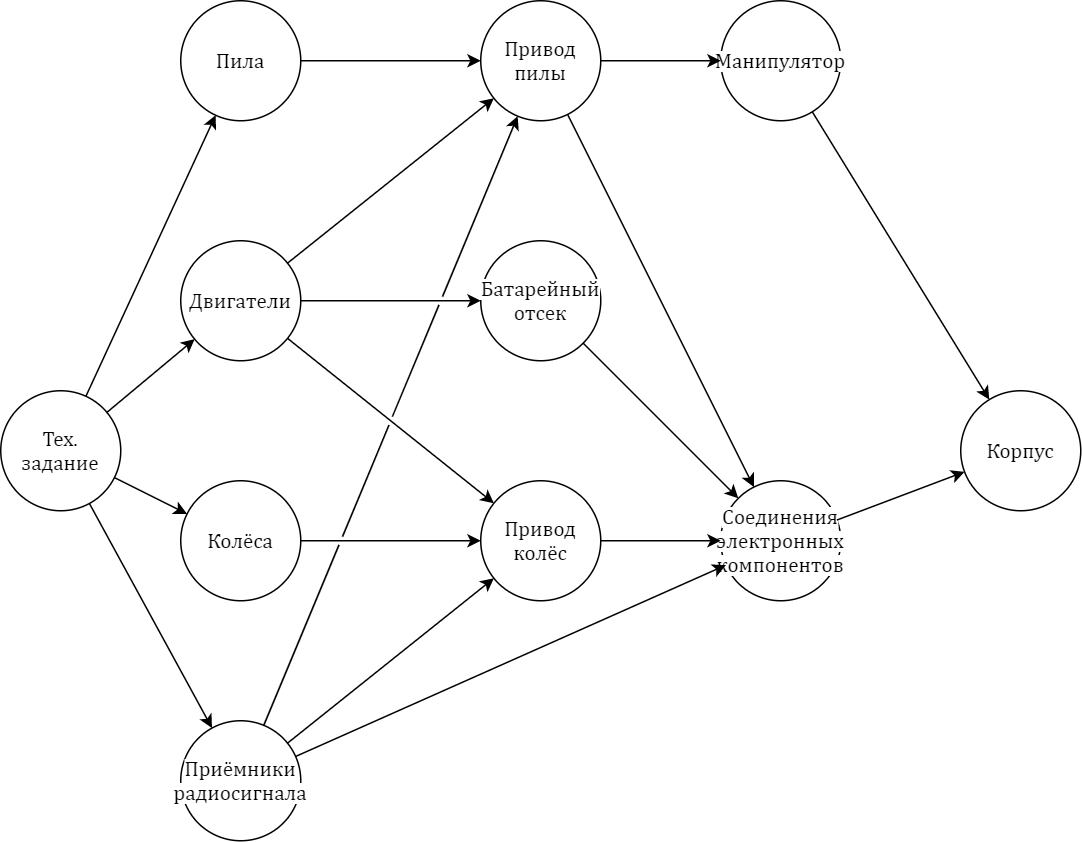

The diagram above was exported from draw.io. Its source (the exported page's mxGraphModel, read from the mxfile embedded in the PNG):
<mxGraphModel dx="1024" dy="592" grid="1" gridSize="10" guides="1" tooltips="1" connect="1" arrows="1" fold="1" page="1" pageScale="1" pageWidth="827" pageHeight="1169" math="0" shadow="0">
  <root>
    <mxCell id="0" />
    <mxCell id="1" parent="0" />
    <mxCell id="A3KxoqD9hoKocan3baYv-1" value="Тех.&lt;br&gt;задание" style="ellipse;whiteSpace=wrap;html=1;aspect=fixed;fontFamily=Cambria Math;fontSize=14;" vertex="1" parent="1">
      <mxGeometry x="40" y="260" width="80" height="80" as="geometry" />
    </mxCell>
    <mxCell id="A3KxoqD9hoKocan3baYv-7" value="Пила" style="ellipse;whiteSpace=wrap;html=1;aspect=fixed;fontFamily=Cambria Math;fontSize=14;" vertex="1" parent="1">
      <mxGeometry x="160" width="80" height="80" as="geometry" />
    </mxCell>
    <mxCell id="A3KxoqD9hoKocan3baYv-8" value="Двигатели" style="ellipse;whiteSpace=wrap;html=1;aspect=fixed;fontFamily=Cambria Math;fontSize=14;" vertex="1" parent="1">
      <mxGeometry x="160" y="160" width="80" height="80" as="geometry" />
    </mxCell>
    <mxCell id="A3KxoqD9hoKocan3baYv-11" value="Колёса" style="ellipse;whiteSpace=wrap;html=1;aspect=fixed;fontFamily=Cambria Math;fontSize=14;" vertex="1" parent="1">
      <mxGeometry x="160" y="320" width="80" height="80" as="geometry" />
    </mxCell>
    <mxCell id="A3KxoqD9hoKocan3baYv-32" value="&lt;span style=&quot;background-color: rgb(255 , 255 , 255)&quot;&gt;Приёмники&lt;br&gt;радиосигнала&lt;/span&gt;" style="ellipse;whiteSpace=wrap;html=1;aspect=fixed;fontFamily=Cambria Math;fontSize=14;" vertex="1" parent="1">
      <mxGeometry x="160" y="480" width="80" height="80" as="geometry" />
    </mxCell>
    <mxCell id="A3KxoqD9hoKocan3baYv-35" value="" style="endArrow=classic;html=1;fontFamily=Cambria Math;fontSize=14;" edge="1" parent="1" source="A3KxoqD9hoKocan3baYv-1" target="A3KxoqD9hoKocan3baYv-7">
      <mxGeometry width="50" height="50" relative="1" as="geometry">
        <mxPoint x="20" y="430" as="sourcePoint" />
        <mxPoint x="70" y="380" as="targetPoint" />
      </mxGeometry>
    </mxCell>
    <mxCell id="A3KxoqD9hoKocan3baYv-36" value="" style="endArrow=classic;html=1;fontFamily=Cambria Math;fontSize=14;" edge="1" parent="1" source="A3KxoqD9hoKocan3baYv-1" target="A3KxoqD9hoKocan3baYv-8">
      <mxGeometry width="50" height="50" relative="1" as="geometry">
        <mxPoint x="-20" y="440" as="sourcePoint" />
        <mxPoint x="164.22291236000342" y="257.8885438199983" as="targetPoint" />
      </mxGeometry>
    </mxCell>
    <mxCell id="A3KxoqD9hoKocan3baYv-37" value="" style="endArrow=classic;html=1;fontFamily=Cambria Math;fontSize=14;" edge="1" parent="1" source="A3KxoqD9hoKocan3baYv-1" target="A3KxoqD9hoKocan3baYv-11">
      <mxGeometry width="50" height="50" relative="1" as="geometry">
        <mxPoint x="40" y="430" as="sourcePoint" />
        <mxPoint x="90" y="380" as="targetPoint" />
      </mxGeometry>
    </mxCell>
    <mxCell id="A3KxoqD9hoKocan3baYv-38" value="" style="endArrow=classic;html=1;fontFamily=Cambria Math;fontSize=14;" edge="1" parent="1" source="A3KxoqD9hoKocan3baYv-1" target="A3KxoqD9hoKocan3baYv-32">
      <mxGeometry width="50" height="50" relative="1" as="geometry">
        <mxPoint x="-30" y="450" as="sourcePoint" />
        <mxPoint x="20" y="400" as="targetPoint" />
      </mxGeometry>
    </mxCell>
    <mxCell id="A3KxoqD9hoKocan3baYv-66" value="Привод&lt;br&gt;пилы" style="ellipse;whiteSpace=wrap;html=1;aspect=fixed;fontFamily=Cambria Math;fontSize=14;" vertex="1" parent="1">
      <mxGeometry x="360" width="80" height="80" as="geometry" />
    </mxCell>
    <mxCell id="A3KxoqD9hoKocan3baYv-67" value="Привод колёс" style="ellipse;whiteSpace=wrap;html=1;aspect=fixed;fontFamily=Cambria Math;fontSize=14;" vertex="1" parent="1">
      <mxGeometry x="360" y="320" width="80" height="80" as="geometry" />
    </mxCell>
    <mxCell id="A3KxoqD9hoKocan3baYv-68" value="&lt;span style=&quot;background-color: rgb(255 , 255 , 255)&quot;&gt;Батарейный отсек&lt;/span&gt;" style="ellipse;whiteSpace=wrap;html=1;aspect=fixed;fontFamily=Cambria Math;fontSize=14;" vertex="1" parent="1">
      <mxGeometry x="360" y="160" width="80" height="80" as="geometry" />
    </mxCell>
    <mxCell id="A3KxoqD9hoKocan3baYv-69" value="" style="endArrow=classic;html=1;fontFamily=Cambria Math;fontSize=14;" edge="1" parent="1" target="A3KxoqD9hoKocan3baYv-67" source="A3KxoqD9hoKocan3baYv-8">
      <mxGeometry width="50" height="50" relative="1" as="geometry">
        <mxPoint x="231.18035739173206" y="225.05564433264192" as="sourcePoint" />
        <mxPoint x="440" y="410" as="targetPoint" />
      </mxGeometry>
    </mxCell>
    <mxCell id="A3KxoqD9hoKocan3baYv-70" value="" style="endArrow=classic;html=1;fontFamily=Cambria Math;fontSize=14;" edge="1" parent="1" target="A3KxoqD9hoKocan3baYv-67" source="A3KxoqD9hoKocan3baYv-11">
      <mxGeometry width="50" height="50" relative="1" as="geometry">
        <mxPoint x="240" y="360" as="sourcePoint" />
        <mxPoint x="450" y="410" as="targetPoint" />
      </mxGeometry>
    </mxCell>
    <mxCell id="A3KxoqD9hoKocan3baYv-71" value="" style="endArrow=classic;html=1;fontFamily=Cambria Math;fontSize=14;" edge="1" parent="1" target="A3KxoqD9hoKocan3baYv-66" source="A3KxoqD9hoKocan3baYv-8">
      <mxGeometry width="50" height="50" relative="1" as="geometry">
        <mxPoint x="231.18035739173206" y="174.94435566735797" as="sourcePoint" />
        <mxPoint x="500" y="390" as="targetPoint" />
      </mxGeometry>
    </mxCell>
    <mxCell id="A3KxoqD9hoKocan3baYv-72" value="" style="endArrow=classic;html=1;fontFamily=Cambria Math;fontSize=14;" edge="1" parent="1" target="A3KxoqD9hoKocan3baYv-66" source="A3KxoqD9hoKocan3baYv-7">
      <mxGeometry width="50" height="50" relative="1" as="geometry">
        <mxPoint x="240" y="40" as="sourcePoint" />
        <mxPoint x="90" y="80" as="targetPoint" />
      </mxGeometry>
    </mxCell>
    <mxCell id="A3KxoqD9hoKocan3baYv-73" value="" style="endArrow=classic;html=1;fontFamily=Cambria Math;fontSize=14;" edge="1" parent="1" target="A3KxoqD9hoKocan3baYv-68" source="A3KxoqD9hoKocan3baYv-8">
      <mxGeometry width="50" height="50" relative="1" as="geometry">
        <mxPoint x="240" y="200" as="sourcePoint" />
        <mxPoint x="560" y="450" as="targetPoint" />
      </mxGeometry>
    </mxCell>
    <mxCell id="A3KxoqD9hoKocan3baYv-78" value="" style="endArrow=classic;html=1;fontFamily=Cambria Math;fontSize=14;" edge="1" parent="1" target="A3KxoqD9hoKocan3baYv-67" source="A3KxoqD9hoKocan3baYv-32">
      <mxGeometry width="50" height="50" relative="1" as="geometry">
        <mxPoint x="231.18035739173206" y="494.94435566735797" as="sourcePoint" />
        <mxPoint x="10" y="490" as="targetPoint" />
      </mxGeometry>
    </mxCell>
    <mxCell id="A3KxoqD9hoKocan3baYv-79" value="" style="endArrow=classic;html=1;fontFamily=Cambria Math;fontSize=14;jumpStyle=gap;" edge="1" parent="1" target="A3KxoqD9hoKocan3baYv-66" source="A3KxoqD9hoKocan3baYv-32">
      <mxGeometry width="50" height="50" relative="1" as="geometry">
        <mxPoint x="215.34315903140623" y="483.0596768972123" as="sourcePoint" />
        <mxPoint x="90" y="80" as="targetPoint" />
      </mxGeometry>
    </mxCell>
    <mxCell id="A3KxoqD9hoKocan3baYv-80" value="&lt;span style=&quot;background-color: rgb(255 , 255 , 255)&quot;&gt;Манипулятор&lt;/span&gt;" style="ellipse;whiteSpace=wrap;html=1;aspect=fixed;fontFamily=Cambria Math;fontSize=14;" vertex="1" parent="1">
      <mxGeometry x="520" width="80" height="80" as="geometry" />
    </mxCell>
    <mxCell id="A3KxoqD9hoKocan3baYv-82" value="&lt;span style=&quot;background-color: rgb(255 , 255 , 255)&quot;&gt;Соединения&lt;br&gt;электронных&lt;br&gt;компонентов&lt;/span&gt;" style="ellipse;whiteSpace=wrap;html=1;aspect=fixed;fontFamily=Cambria Math;fontSize=14;" vertex="1" parent="1">
      <mxGeometry x="520" y="320" width="80" height="80" as="geometry" />
    </mxCell>
    <mxCell id="A3KxoqD9hoKocan3baYv-83" value="" style="endArrow=classic;html=1;fontFamily=Cambria Math;fontSize=14;" edge="1" parent="1" target="A3KxoqD9hoKocan3baYv-80">
      <mxGeometry width="50" height="50" relative="1" as="geometry">
        <mxPoint x="440" y="40" as="sourcePoint" />
        <mxPoint x="420" y="440" as="targetPoint" />
      </mxGeometry>
    </mxCell>
    <mxCell id="A3KxoqD9hoKocan3baYv-84" value="" style="endArrow=classic;html=1;fontFamily=Cambria Math;fontSize=14;" edge="1" parent="1" source="A3KxoqD9hoKocan3baYv-67" target="A3KxoqD9hoKocan3baYv-82">
      <mxGeometry width="50" height="50" relative="1" as="geometry">
        <mxPoint x="490" y="510" as="sourcePoint" />
        <mxPoint x="540" y="460" as="targetPoint" />
      </mxGeometry>
    </mxCell>
    <mxCell id="A3KxoqD9hoKocan3baYv-85" value="" style="endArrow=classic;html=1;fontFamily=Cambria Math;fontSize=14;" edge="1" parent="1" source="A3KxoqD9hoKocan3baYv-68" target="A3KxoqD9hoKocan3baYv-82">
      <mxGeometry width="50" height="50" relative="1" as="geometry">
        <mxPoint x="550" y="410" as="sourcePoint" />
        <mxPoint x="600" y="360" as="targetPoint" />
      </mxGeometry>
    </mxCell>
    <mxCell id="A3KxoqD9hoKocan3baYv-86" value="" style="endArrow=classic;html=1;fontFamily=Cambria Math;fontSize=14;" edge="1" parent="1" source="A3KxoqD9hoKocan3baYv-66" target="A3KxoqD9hoKocan3baYv-82">
      <mxGeometry width="50" height="50" relative="1" as="geometry">
        <mxPoint x="590" y="570" as="sourcePoint" />
        <mxPoint x="640" y="520" as="targetPoint" />
      </mxGeometry>
    </mxCell>
    <mxCell id="A3KxoqD9hoKocan3baYv-87" value="" style="endArrow=classic;html=1;fontFamily=Cambria Math;fontSize=14;" edge="1" parent="1" source="A3KxoqD9hoKocan3baYv-32" target="A3KxoqD9hoKocan3baYv-82">
      <mxGeometry width="50" height="50" relative="1" as="geometry">
        <mxPoint x="390" y="560" as="sourcePoint" />
        <mxPoint x="440" y="510" as="targetPoint" />
      </mxGeometry>
    </mxCell>
    <mxCell id="A3KxoqD9hoKocan3baYv-88" value="Корпус" style="ellipse;whiteSpace=wrap;html=1;aspect=fixed;fontFamily=Cambria Math;fontSize=14;" vertex="1" parent="1">
      <mxGeometry x="680" y="260" width="80" height="80" as="geometry" />
    </mxCell>
    <mxCell id="A3KxoqD9hoKocan3baYv-89" value="" style="endArrow=classic;html=1;fontFamily=Cambria Math;fontSize=14;" edge="1" parent="1" source="A3KxoqD9hoKocan3baYv-80" target="A3KxoqD9hoKocan3baYv-88">
      <mxGeometry width="50" height="50" relative="1" as="geometry">
        <mxPoint x="580" y="200" as="sourcePoint" />
        <mxPoint x="630" y="150" as="targetPoint" />
      </mxGeometry>
    </mxCell>
    <mxCell id="A3KxoqD9hoKocan3baYv-90" value="" style="endArrow=classic;html=1;fontFamily=Cambria Math;fontSize=14;" edge="1" parent="1" source="A3KxoqD9hoKocan3baYv-82" target="A3KxoqD9hoKocan3baYv-88">
      <mxGeometry width="50" height="50" relative="1" as="geometry">
        <mxPoint x="540" y="500" as="sourcePoint" />
        <mxPoint x="590" y="450" as="targetPoint" />
      </mxGeometry>
    </mxCell>
  </root>
</mxGraphModel>